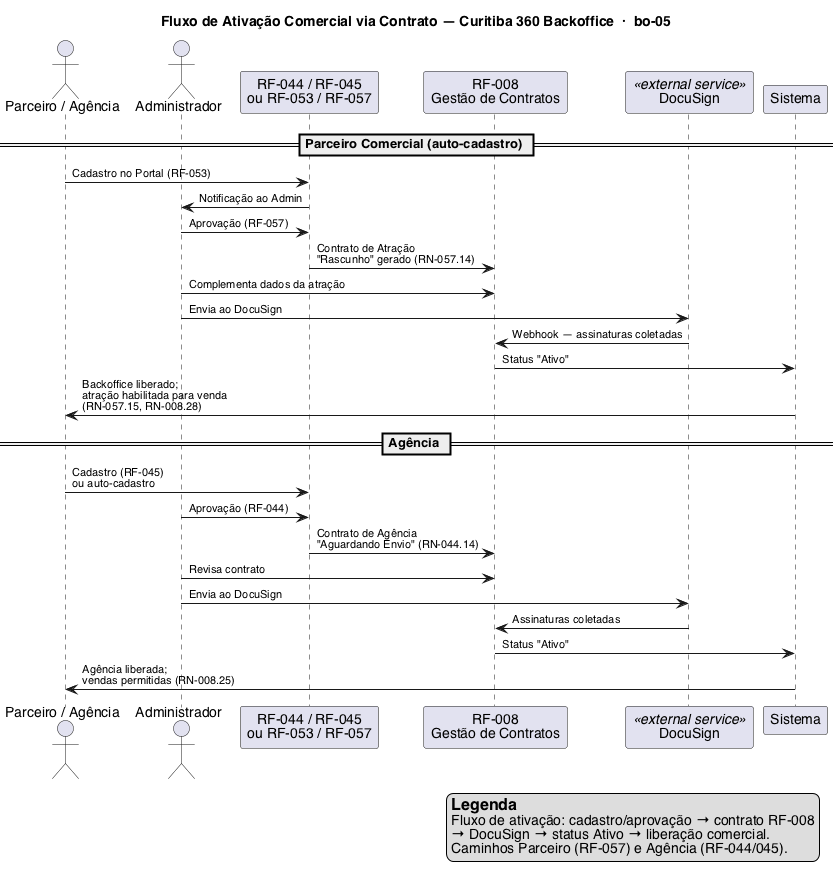

The diagram above was rendered by PlantUML. Its source (embedded in the PNG):
@startuml
title Fluxo de Ativação Comercial via Contrato — Curitiba 360 Backoffice  ·  bo-05
skinparam shadowing false
skinparam defaultFontName Helvetica
skinparam ArrowFontSize 11

legend right
  == Legenda
  Fluxo de ativação: cadastro/aprovação → contrato RF-008
  → DocuSign → status Ativo → liberação comercial.
  Caminhos Parceiro (RF-057) e Agência (RF-044/045).
endlegend

actor "Parceiro / Agência" as cad
actor "Administrador" as adm
participant "RF-044 / RF-045\nou RF-053 / RF-057" as cadastro
participant "RF-008\nGestão de Contratos" as rf008
participant "DocuSign" as ds <<external service>>
participant "Sistema" as sys

== Parceiro Comercial (auto-cadastro) ==
cad -> cadastro : Cadastro no Portal (RF-053)
cadastro -> adm : Notificação ao Admin
adm -> cadastro : Aprovação (RF-057)
cadastro -> rf008 : Contrato de Atração\n"Rascunho" gerado (RN-057.14)
adm -> rf008 : Complementa dados da atração
adm -> ds : Envia ao DocuSign
ds -> rf008 : Webhook — assinaturas coletadas
rf008 -> sys : Status "Ativo"
sys -> cad : Backoffice liberado;\natração habilitada para venda\n(RN-057.15, RN-008.28)

== Agência ==
cad -> cadastro : Cadastro (RF-045)\nou auto-cadastro
adm -> cadastro : Aprovação (RF-044)
cadastro -> rf008 : Contrato de Agência\n"Aguardando Envio" (RN-044.14)
adm -> rf008 : Revisa contrato
adm -> ds : Envia ao DocuSign
ds -> rf008 : Assinaturas coletadas
rf008 -> sys : Status "Ativo"
sys -> cad : Agência liberada;\nvendas permitidas (RN-008.25)

@enduml